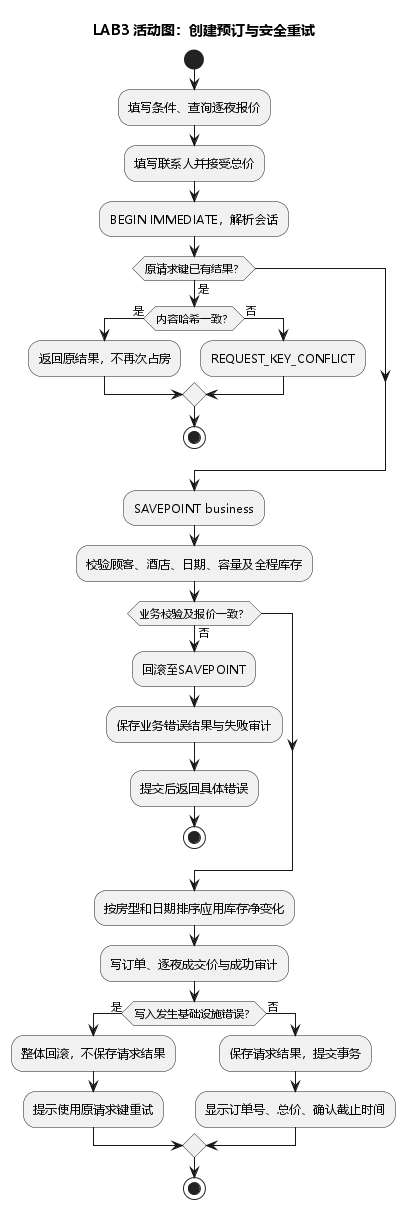

The diagram above was rendered by PlantUML. Its source (embedded in the PNG):
@startuml
title LAB3 活动图：创建预订与安全重试
skinparam defaultFontName Microsoft YaHei
skinparam backgroundColor white
skinparam shadowing false
start
:填写条件、查询逐夜报价;
:填写联系人并接受总价;
:BEGIN IMMEDIATE，解析会话;
if (原请求键已有结果？) then (是)
  if (内容哈希一致？) then (是)
    :返回原结果，不再次占房;
  else (否)
    :REQUEST_KEY_CONFLICT;
  endif
  stop
endif
:SAVEPOINT business;
:校验顾客、酒店、日期、容量及全程库存;
if (业务校验及报价一致？) then (否)
  :回滚至SAVEPOINT;
  :保存业务错误结果与失败审计;
  :提交后返回具体错误;
  stop
endif
:按房型和日期排序应用库存净变化;
:写订单、逐夜成交价与成功审计;
if (写入发生基础设施错误？) then (是)
  :整体回滚，不保存请求结果;
  :提示使用原请求键重试;
else (否)
  :保存请求结果，提交事务;
  :显示订单号、总价、确认截止时间;
endif
stop
@enduml